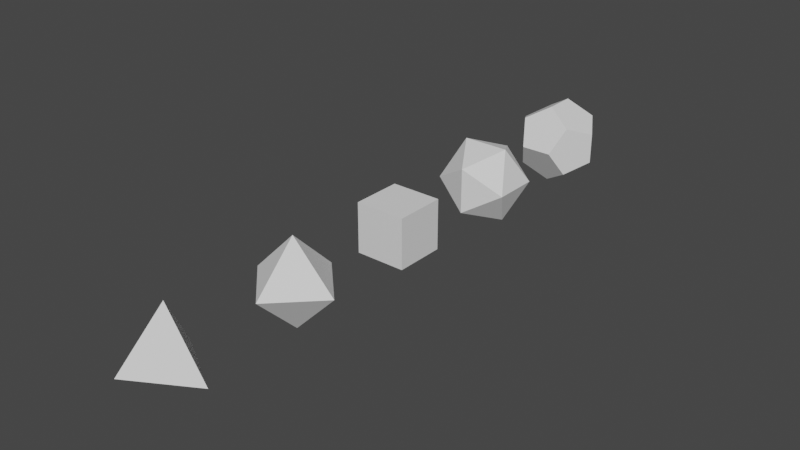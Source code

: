 # Source: PlatonischeK_rper.blend  (saved by Blender 3.1.7; exported with 4.5.12 LTS)
import bpy
from mathutils import Matrix  # noqa: F401  (used for matrix-valued properties, if any)

bpy.ops.wm.read_factory_settings(use_empty=True)
scene = bpy.context.scene
scene.name = 'Scene'

# ---- collections
col_collection = bpy.data.collections.new('Collection'); scene.collection.children.link(col_collection)

# ---- world
world_world = bpy.data.worlds.new('World'); scene.world = world_world
world_world.use_nodes = True; world_world.node_tree.nodes.clear()
_N = world_world.node_tree.nodes; _L = world_world.node_tree.links
n0 = _N.new('ShaderNodeOutputWorld'); n0.name = 'World Output'; n0.location = (300, 300)
n1 = _N.new('ShaderNodeBackground'); n1.name = 'Background'; n1.location = (10, 300)
n1.inputs[0].default_value = (0.05088, 0.05088, 0.05088, 1.0)
_L.new(n1.outputs[0], n0.inputs[0])
n0.is_active_output = True
world_world.color = (0.05088, 0.05088, 0.05088)
world_world.use_sun_shadow = False
world_world.sun_shadow_jitter_overblur = 0.0

# ---- meshes
me_solid = bpy.data.meshes.new('Solid')
me_solid.from_pydata([(0.0, 0.0, 0.1), (0.09428, 0.0, -0.03333), (-0.04714, -0.08165, -0.03333), (-0.04714, 0.08165, -0.03333)], [], [(0, 1, 2), (0, 2, 3), (0, 3, 1), (1, 3, 2)])
me_solid.use_remesh_fix_poles = True
me_solid.use_remesh_preserve_attributes = False
me_solid.update()
me_solid_001 = bpy.data.meshes.new('Solid.001')
me_solid_001.from_pydata([(-0.05774, 0.05774, -0.05774), (0.05774, 0.05774, -0.05774), (0.05774, -0.05774, -0.05774), (-0.05774, -0.05774, -0.05774), (-0.05774, 0.05774, 0.05774), (0.05774, 0.05774, 0.05774), (0.05774, -0.05774, 0.05774), (-0.05774, -0.05774, 0.05774)], [], [(0, 3, 2, 1), (0, 1, 5, 4), (0, 4, 7, 3), (6, 5, 1, 2), (6, 2, 3, 7), (6, 7, 4, 5)])
_uv = me_solid_001.uv_layers.new(name='Unfolded')
_uv.uv.foreach_set('vector', [0.0, 0.0, 0.0, 0.0, 0.0, 0.0, 0.0, 0.0, 0.0, 0.0, 0.0, 0.0, 0.0, 0.0, 0.0, 0.0, 0.0, 0.0, 0.0, 0.0, 0.0, 0.0, 0.0, 0.0, 0.0, 0.0, 0.0, 0.0, 0.0, 0.0, 0.0, 0.0, 0.0, 0.0, 0.0, 0.0, 0.0, 0.0, 0.0, 0.0, 0.0, 0.0, 0.0, 0.0, 0.0, 0.0, 0.0, 0.0])
me_solid_001.use_remesh_fix_poles = True
me_solid_001.use_remesh_preserve_attributes = False
me_solid_001.update()
me_solid_002 = bpy.data.meshes.new('Solid.002')
me_solid_002.from_pydata([(0.1, 0.0, 0.0), (-0.1, 0.0, 0.0), (0.0, -0.1, 0.0), (0.0, 0.1, 0.0), (0.0, 0.0, 0.1), (0.0, 0.0, -0.1)], [], [(4, 0, 2), (4, 2, 1), (4, 1, 3), (4, 3, 0), (5, 2, 0), (5, 1, 2), (5, 3, 1), (5, 0, 3)])
me_solid_002.use_remesh_fix_poles = True
me_solid_002.use_remesh_preserve_attributes = False
me_solid_002.update()
me_solid_003 = bpy.data.meshes.new('Solid.003')
me_solid_003.from_pydata([(0.05774, -0.05774, 0.05774), (0.05774, -0.05774, -0.05774), (0.05774, 0.05774, 0.05774), (0.05774, 0.05774, -0.05774), (-0.05774, -0.05774, 0.05774), (-0.05774, -0.05774, -0.05774), (-0.05774, 0.05774, 0.05774), (-0.05774, 0.05774, -0.05774), (0.03568, -0.09342, 0.0), (-0.03568, -0.09342, 0.0), (0.03568, 0.09342, 0.0), (-0.03568, 0.09342, 0.0), (0.09342, 0.0, 0.03568), (0.09342, 0.0, -0.03568), (-0.09342, 0.0, 0.03568), (-0.09342, 0.0, -0.03568), (0.0, -0.03568, 0.09342), (0.0, 0.03568, 0.09342), (0.0, -0.03568, -0.09342), (0.0, 0.03568, -0.09342)], [], [(0, 8, 4, 16), (8, 9, 4), (0, 12, 1, 8), (12, 13, 1), (0, 16, 2, 12), (16, 17, 2), (8, 1, 5, 9), (1, 18, 5), (12, 2, 3, 13), (2, 10, 3), (16, 4, 6, 17), (4, 14, 6), (9, 5, 14, 4), (5, 15, 14), (6, 11, 2, 17), (11, 10, 2), (3, 19, 1, 13), (19, 18, 1), (7, 15, 18, 19), (15, 5, 18), (7, 11, 14, 15), (11, 6, 14), (7, 19, 10, 11), (19, 3, 10)])
me_solid_003.use_remesh_fix_poles = True
me_solid_003.use_remesh_preserve_attributes = False
me_solid_003.update()
me_solid_004 = bpy.data.meshes.new('Solid.004')
me_solid_004.from_pydata([(0.08507, -0.05257, 0.0), (-0.08507, -0.05257, 0.0), (0.08507, 0.05257, 0.0), (-0.08507, 0.05257, 0.0), (0.05257, 0.0, 0.08507), (0.05257, 0.0, -0.08507), (-0.05257, 0.0, 0.08507), (-0.05257, 0.0, -0.08507), (0.0, -0.08507, 0.05257), (0.0, 0.08507, 0.05257), (0.0, -0.08507, -0.05257), (0.0, 0.08507, -0.05257)], [], [(0, 8, 4), (0, 5, 10), (2, 4, 9), (2, 11, 5), (1, 6, 8), (1, 10, 7), (3, 9, 6), (3, 7, 11), (0, 10, 8), (1, 8, 10), (2, 9, 11), (3, 11, 9), (4, 2, 0), (5, 0, 2), (6, 1, 3), (7, 3, 1), (8, 6, 4), (9, 4, 6), (10, 5, 7), (11, 7, 5)])
me_solid_004.use_remesh_fix_poles = True
me_solid_004.use_remesh_preserve_attributes = False
me_solid_004.update()

# ---- objects
ob_tetraeder = bpy.data.objects.new('Tetraeder', me_solid)
ob_hexaeder = bpy.data.objects.new('Hexaeder', me_solid_001)
ob_oktaeder = bpy.data.objects.new('Oktaeder', me_solid_002)
ob_dodekaeder = bpy.data.objects.new('Dodekaeder', me_solid_003)
ob_ikosaeder = bpy.data.objects.new('Ikosaeder', me_solid_004)

# ---- transforms, parenting, visibility, modifiers, constraints
ob_tetraeder.location = (0.0, -0.198, 0.0)
ob_tetraeder.scale = (0.33, 0.33, 0.33)
ob_hexaeder.location = (0.0, 0.0, 0.0)
ob_hexaeder.scale = (0.33, 0.33, 0.33)
ob_oktaeder.location = (0.0, -0.099, 0.0)
ob_oktaeder.scale = (0.33, 0.33, 0.33)
ob_dodekaeder.location = (0.0, 0.198, 0.0)
ob_dodekaeder.scale = (0.33, 0.33, 0.33)
ob_ikosaeder.location = (0.0, 0.099, 0.0)
ob_ikosaeder.scale = (0.33, 0.33, 0.33)

# ---- collection membership
col_collection.objects.link(ob_tetraeder)
col_collection.objects.link(ob_hexaeder)
col_collection.objects.link(ob_oktaeder)
col_collection.objects.link(ob_dodekaeder)
col_collection.objects.link(ob_ikosaeder)

# ---- scene / render settings (as saved in the file)
scene.frame_start = 1; scene.frame_end = 250; scene.frame_set(1)
scene.render.engine = 'BLENDER_EEVEE_NEXT'
scene.cycles.use_denoising = False
scene.cycles.samples = 128
scene.cycles.sampling_pattern = 'TABULATED_SOBOL'
scene.cycles.use_adaptive_sampling = False
scene.cycles.use_light_tree = False
scene.view_settings.view_transform = 'Filmic'
bpy.context.view_layer.update()

# ---- added for rendering (the .blend has no active camera and no usable light): camera, sun
cam_auto = bpy.data.cameras.new('AutoCamera')
cam_auto.lens = 50.0
cam_auto.sensor_width = 36.0
cam_auto.clip_end = 1000.0
ob_auto_camera = bpy.data.objects.new('AutoCamera', cam_auto)
scene.collection.objects.link(ob_auto_camera)
ob_auto_camera.location = (0.428631, -0.512415, 0.342905)
ob_auto_camera.rotation_euler = (1.09748, -7.21219e-08, 0.694738)
scene.camera = ob_auto_camera
light_auto_sun = bpy.data.lights.new('AutoSun', 'SUN')
light_auto_sun.energy = 3.0
light_auto_sun.angle = 0.0523599
ob_auto_sun = bpy.data.objects.new('AutoSun', light_auto_sun)
scene.collection.objects.link(ob_auto_sun)
ob_auto_sun.rotation_euler = (0.872665, 0.174533, 0.523599)
bpy.context.view_layer.update()
